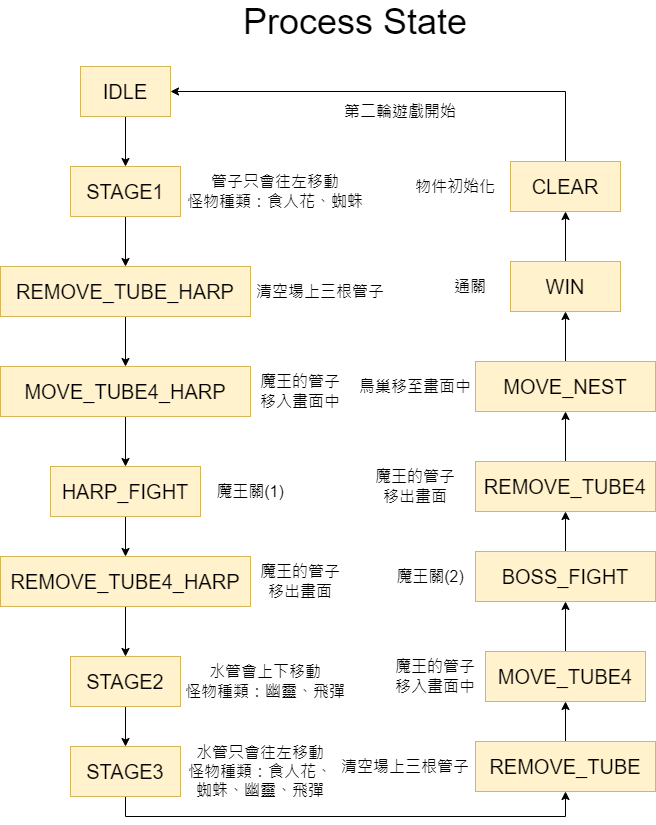

The diagram above was exported from draw.io. Its source (the exported page's mxGraphModel, read from the mxfile embedded in the PNG):
<mxGraphModel dx="1038" dy="649" grid="1" gridSize="10" guides="1" tooltips="1" connect="1" arrows="1" fold="1" page="1" pageScale="1" pageWidth="827" pageHeight="1169" math="0" shadow="0">
  <root>
    <mxCell id="0" />
    <mxCell id="1" parent="0" />
    <mxCell id="s1KlR2LUSwEaQ9gKOtsJ-1" value="&lt;font style=&quot;font-size: 36px&quot;&gt;Process State&lt;/font&gt;" style="text;html=1;strokeColor=none;fillColor=none;align=center;verticalAlign=middle;whiteSpace=wrap;rounded=0;" parent="1" vertex="1">
      <mxGeometry x="240" y="50" width="290" height="30" as="geometry" />
    </mxCell>
    <mxCell id="s1KlR2LUSwEaQ9gKOtsJ-20" value="" style="edgeStyle=orthogonalEdgeStyle;rounded=0;orthogonalLoop=1;jettySize=auto;html=1;fontSize=20;" parent="1" source="s1KlR2LUSwEaQ9gKOtsJ-3" target="s1KlR2LUSwEaQ9gKOtsJ-6" edge="1">
      <mxGeometry relative="1" as="geometry" />
    </mxCell>
    <mxCell id="s1KlR2LUSwEaQ9gKOtsJ-3" value="REMOVE_TUBE_HARP" style="text;html=1;strokeColor=#d6b656;fillColor=#fff2cc;align=center;verticalAlign=middle;whiteSpace=wrap;rounded=0;fontSize=20;" parent="1" vertex="1">
      <mxGeometry x="30" y="310" width="250" height="50" as="geometry" />
    </mxCell>
    <mxCell id="s1KlR2LUSwEaQ9gKOtsJ-18" value="" style="edgeStyle=orthogonalEdgeStyle;rounded=0;orthogonalLoop=1;jettySize=auto;html=1;fontSize=20;" parent="1" source="s1KlR2LUSwEaQ9gKOtsJ-4" target="s1KlR2LUSwEaQ9gKOtsJ-5" edge="1">
      <mxGeometry relative="1" as="geometry" />
    </mxCell>
    <mxCell id="s1KlR2LUSwEaQ9gKOtsJ-4" value="IDLE" style="text;html=1;strokeColor=#d6b656;fillColor=#fff2cc;align=center;verticalAlign=middle;whiteSpace=wrap;rounded=0;fontSize=20;" parent="1" vertex="1">
      <mxGeometry x="110" y="110" width="90" height="50" as="geometry" />
    </mxCell>
    <mxCell id="s1KlR2LUSwEaQ9gKOtsJ-19" value="" style="edgeStyle=orthogonalEdgeStyle;rounded=0;orthogonalLoop=1;jettySize=auto;html=1;fontSize=20;" parent="1" source="s1KlR2LUSwEaQ9gKOtsJ-5" target="s1KlR2LUSwEaQ9gKOtsJ-3" edge="1">
      <mxGeometry relative="1" as="geometry" />
    </mxCell>
    <mxCell id="s1KlR2LUSwEaQ9gKOtsJ-5" value="STAGE1" style="text;html=1;strokeColor=#d6b656;fillColor=#fff2cc;align=center;verticalAlign=middle;whiteSpace=wrap;rounded=0;fontSize=20;" parent="1" vertex="1">
      <mxGeometry x="100" y="210" width="110" height="50" as="geometry" />
    </mxCell>
    <mxCell id="s1KlR2LUSwEaQ9gKOtsJ-21" value="" style="edgeStyle=orthogonalEdgeStyle;rounded=0;orthogonalLoop=1;jettySize=auto;html=1;fontSize=20;" parent="1" source="s1KlR2LUSwEaQ9gKOtsJ-6" target="s1KlR2LUSwEaQ9gKOtsJ-7" edge="1">
      <mxGeometry relative="1" as="geometry" />
    </mxCell>
    <mxCell id="s1KlR2LUSwEaQ9gKOtsJ-6" value="MOVE_TUBE4_HARP" style="text;html=1;strokeColor=#d6b656;fillColor=#fff2cc;align=center;verticalAlign=middle;whiteSpace=wrap;rounded=0;fontSize=20;" parent="1" vertex="1">
      <mxGeometry x="30" y="410" width="250" height="50" as="geometry" />
    </mxCell>
    <mxCell id="s1KlR2LUSwEaQ9gKOtsJ-22" value="" style="edgeStyle=orthogonalEdgeStyle;rounded=0;orthogonalLoop=1;jettySize=auto;html=1;fontSize=20;" parent="1" source="s1KlR2LUSwEaQ9gKOtsJ-7" target="s1KlR2LUSwEaQ9gKOtsJ-8" edge="1">
      <mxGeometry relative="1" as="geometry" />
    </mxCell>
    <mxCell id="s1KlR2LUSwEaQ9gKOtsJ-7" value="HARP_FIGHT" style="text;html=1;strokeColor=#d6b656;fillColor=#fff2cc;align=center;verticalAlign=middle;whiteSpace=wrap;rounded=0;fontSize=20;" parent="1" vertex="1">
      <mxGeometry x="80" y="510" width="150" height="50" as="geometry" />
    </mxCell>
    <mxCell id="s1KlR2LUSwEaQ9gKOtsJ-23" value="" style="edgeStyle=orthogonalEdgeStyle;rounded=0;orthogonalLoop=1;jettySize=auto;html=1;fontSize=20;" parent="1" source="s1KlR2LUSwEaQ9gKOtsJ-8" target="s1KlR2LUSwEaQ9gKOtsJ-9" edge="1">
      <mxGeometry relative="1" as="geometry" />
    </mxCell>
    <mxCell id="s1KlR2LUSwEaQ9gKOtsJ-8" value="REMOVE_TUBE4_HARP" style="text;html=1;strokeColor=#d6b656;fillColor=#fff2cc;align=center;verticalAlign=middle;whiteSpace=wrap;rounded=0;fontSize=20;" parent="1" vertex="1">
      <mxGeometry x="30" y="600" width="250" height="50" as="geometry" />
    </mxCell>
    <mxCell id="s1KlR2LUSwEaQ9gKOtsJ-24" value="" style="edgeStyle=orthogonalEdgeStyle;rounded=0;orthogonalLoop=1;jettySize=auto;html=1;fontSize=20;" parent="1" source="s1KlR2LUSwEaQ9gKOtsJ-9" target="s1KlR2LUSwEaQ9gKOtsJ-10" edge="1">
      <mxGeometry relative="1" as="geometry" />
    </mxCell>
    <mxCell id="s1KlR2LUSwEaQ9gKOtsJ-9" value="STAGE2" style="text;html=1;strokeColor=#d6b656;fillColor=#fff2cc;align=center;verticalAlign=middle;whiteSpace=wrap;rounded=0;fontSize=20;" parent="1" vertex="1">
      <mxGeometry x="100" y="700" width="110" height="50" as="geometry" />
    </mxCell>
    <mxCell id="s1KlR2LUSwEaQ9gKOtsJ-33" style="edgeStyle=orthogonalEdgeStyle;rounded=0;orthogonalLoop=1;jettySize=auto;html=1;entryX=0.5;entryY=1;entryDx=0;entryDy=0;fontSize=20;exitX=0.5;exitY=1;exitDx=0;exitDy=0;" parent="1" source="s1KlR2LUSwEaQ9gKOtsJ-10" target="s1KlR2LUSwEaQ9gKOtsJ-11" edge="1">
      <mxGeometry relative="1" as="geometry" />
    </mxCell>
    <mxCell id="s1KlR2LUSwEaQ9gKOtsJ-10" value="STAGE3" style="text;html=1;strokeColor=#d6b656;fillColor=#fff2cc;align=center;verticalAlign=middle;whiteSpace=wrap;rounded=0;fontSize=20;" parent="1" vertex="1">
      <mxGeometry x="100" y="790" width="110" height="50" as="geometry" />
    </mxCell>
    <mxCell id="s1KlR2LUSwEaQ9gKOtsJ-26" value="" style="edgeStyle=orthogonalEdgeStyle;rounded=0;orthogonalLoop=1;jettySize=auto;html=1;fontSize=20;" parent="1" source="s1KlR2LUSwEaQ9gKOtsJ-11" target="s1KlR2LUSwEaQ9gKOtsJ-12" edge="1">
      <mxGeometry relative="1" as="geometry" />
    </mxCell>
    <mxCell id="s1KlR2LUSwEaQ9gKOtsJ-11" value="REMOVE_TUBE" style="text;html=1;strokeColor=#d6b656;fillColor=#fff2cc;align=center;verticalAlign=middle;whiteSpace=wrap;rounded=0;fontSize=20;" parent="1" vertex="1">
      <mxGeometry x="505" y="785" width="180" height="50" as="geometry" />
    </mxCell>
    <mxCell id="s1KlR2LUSwEaQ9gKOtsJ-27" value="" style="edgeStyle=orthogonalEdgeStyle;rounded=0;orthogonalLoop=1;jettySize=auto;html=1;fontSize=20;" parent="1" source="s1KlR2LUSwEaQ9gKOtsJ-12" target="s1KlR2LUSwEaQ9gKOtsJ-13" edge="1">
      <mxGeometry relative="1" as="geometry" />
    </mxCell>
    <mxCell id="s1KlR2LUSwEaQ9gKOtsJ-12" value="MOVE_TUBE4" style="text;html=1;strokeColor=#d6b656;fillColor=#fff2cc;align=center;verticalAlign=middle;whiteSpace=wrap;rounded=0;fontSize=20;" parent="1" vertex="1">
      <mxGeometry x="515" y="695" width="160" height="50" as="geometry" />
    </mxCell>
    <mxCell id="s1KlR2LUSwEaQ9gKOtsJ-28" value="" style="edgeStyle=orthogonalEdgeStyle;rounded=0;orthogonalLoop=1;jettySize=auto;html=1;fontSize=20;" parent="1" source="s1KlR2LUSwEaQ9gKOtsJ-13" target="s1KlR2LUSwEaQ9gKOtsJ-14" edge="1">
      <mxGeometry relative="1" as="geometry" />
    </mxCell>
    <mxCell id="s1KlR2LUSwEaQ9gKOtsJ-13" value="BOSS_FIGHT" style="text;html=1;strokeColor=#d6b656;fillColor=#fff2cc;align=center;verticalAlign=middle;whiteSpace=wrap;rounded=0;fontSize=20;" parent="1" vertex="1">
      <mxGeometry x="505" y="595" width="180" height="50" as="geometry" />
    </mxCell>
    <mxCell id="s1KlR2LUSwEaQ9gKOtsJ-29" value="" style="edgeStyle=orthogonalEdgeStyle;rounded=0;orthogonalLoop=1;jettySize=auto;html=1;fontSize=20;" parent="1" source="s1KlR2LUSwEaQ9gKOtsJ-14" target="s1KlR2LUSwEaQ9gKOtsJ-15" edge="1">
      <mxGeometry relative="1" as="geometry" />
    </mxCell>
    <mxCell id="s1KlR2LUSwEaQ9gKOtsJ-14" value="REMOVE_TUBE4" style="text;html=1;strokeColor=#d6b656;fillColor=#fff2cc;align=center;verticalAlign=middle;whiteSpace=wrap;rounded=0;fontSize=20;" parent="1" vertex="1">
      <mxGeometry x="505" y="505" width="180" height="50" as="geometry" />
    </mxCell>
    <mxCell id="s1KlR2LUSwEaQ9gKOtsJ-30" value="" style="edgeStyle=orthogonalEdgeStyle;rounded=0;orthogonalLoop=1;jettySize=auto;html=1;fontSize=20;" parent="1" source="s1KlR2LUSwEaQ9gKOtsJ-15" target="s1KlR2LUSwEaQ9gKOtsJ-16" edge="1">
      <mxGeometry relative="1" as="geometry" />
    </mxCell>
    <mxCell id="s1KlR2LUSwEaQ9gKOtsJ-15" value="MOVE_NEST" style="text;html=1;strokeColor=#d6b656;fillColor=#fff2cc;align=center;verticalAlign=middle;whiteSpace=wrap;rounded=0;fontSize=20;" parent="1" vertex="1">
      <mxGeometry x="505" y="405" width="180" height="50" as="geometry" />
    </mxCell>
    <mxCell id="s1KlR2LUSwEaQ9gKOtsJ-31" value="" style="edgeStyle=orthogonalEdgeStyle;rounded=0;orthogonalLoop=1;jettySize=auto;html=1;fontSize=20;" parent="1" source="s1KlR2LUSwEaQ9gKOtsJ-16" target="s1KlR2LUSwEaQ9gKOtsJ-17" edge="1">
      <mxGeometry relative="1" as="geometry" />
    </mxCell>
    <mxCell id="s1KlR2LUSwEaQ9gKOtsJ-16" value="WIN" style="text;html=1;strokeColor=#d6b656;fillColor=#fff2cc;align=center;verticalAlign=middle;whiteSpace=wrap;rounded=0;fontSize=20;" parent="1" vertex="1">
      <mxGeometry x="540" y="305" width="110" height="50" as="geometry" />
    </mxCell>
    <mxCell id="s1KlR2LUSwEaQ9gKOtsJ-32" style="edgeStyle=orthogonalEdgeStyle;rounded=0;orthogonalLoop=1;jettySize=auto;html=1;entryX=1;entryY=0.5;entryDx=0;entryDy=0;fontSize=20;exitX=0.5;exitY=0;exitDx=0;exitDy=0;" parent="1" source="s1KlR2LUSwEaQ9gKOtsJ-17" target="s1KlR2LUSwEaQ9gKOtsJ-4" edge="1">
      <mxGeometry relative="1" as="geometry">
        <Array as="points">
          <mxPoint x="595" y="135" />
        </Array>
      </mxGeometry>
    </mxCell>
    <mxCell id="s1KlR2LUSwEaQ9gKOtsJ-17" value="CLEAR" style="text;html=1;strokeColor=#d6b656;fillColor=#fff2cc;align=center;verticalAlign=middle;whiteSpace=wrap;rounded=0;fontSize=20;" parent="1" vertex="1">
      <mxGeometry x="540" y="205" width="110" height="50" as="geometry" />
    </mxCell>
    <mxCell id="s1KlR2LUSwEaQ9gKOtsJ-35" value="管子只會往左移動&lt;br&gt;怪物種類：食人花、蜘蛛" style="text;html=1;strokeColor=none;fillColor=none;align=center;verticalAlign=middle;whiteSpace=wrap;rounded=0;fontSize=16;fontColor=#000000;" parent="1" vertex="1">
      <mxGeometry x="210" y="210" width="190" height="50" as="geometry" />
    </mxCell>
    <mxCell id="s1KlR2LUSwEaQ9gKOtsJ-36" value="清空場上三根管子" style="text;html=1;strokeColor=none;fillColor=none;align=center;verticalAlign=middle;whiteSpace=wrap;rounded=0;fontSize=16;fontColor=#000000;" parent="1" vertex="1">
      <mxGeometry x="280" y="315" width="140" height="40" as="geometry" />
    </mxCell>
    <mxCell id="s1KlR2LUSwEaQ9gKOtsJ-37" value="魔王的管子&lt;br&gt;移入畫面中" style="text;html=1;strokeColor=none;fillColor=none;align=center;verticalAlign=middle;whiteSpace=wrap;rounded=0;fontSize=16;fontColor=#000000;" parent="1" vertex="1">
      <mxGeometry x="280" y="415" width="100" height="40" as="geometry" />
    </mxCell>
    <mxCell id="s1KlR2LUSwEaQ9gKOtsJ-38" value="魔王關(1)" style="text;html=1;strokeColor=none;fillColor=none;align=center;verticalAlign=middle;whiteSpace=wrap;rounded=0;fontSize=16;fontColor=#000000;" parent="1" vertex="1">
      <mxGeometry x="240" y="515" width="80" height="40" as="geometry" />
    </mxCell>
    <mxCell id="s1KlR2LUSwEaQ9gKOtsJ-39" value="魔王的管子&lt;br&gt;移出畫面" style="text;html=1;strokeColor=none;fillColor=none;align=center;verticalAlign=middle;whiteSpace=wrap;rounded=0;fontSize=16;fontColor=#000000;" parent="1" vertex="1">
      <mxGeometry x="280" y="605" width="100" height="40" as="geometry" />
    </mxCell>
    <mxCell id="s1KlR2LUSwEaQ9gKOtsJ-40" value="水管會上下移動&lt;br&gt;怪物種類：幽靈、飛彈" style="text;html=1;strokeColor=none;fillColor=none;align=center;verticalAlign=middle;whiteSpace=wrap;rounded=0;fontSize=16;fontColor=#000000;" parent="1" vertex="1">
      <mxGeometry x="210" y="705" width="170" height="40" as="geometry" />
    </mxCell>
    <mxCell id="s1KlR2LUSwEaQ9gKOtsJ-41" value="水管只會往左移動&lt;br&gt;怪物種類：食人花、蜘蛛、幽靈、飛彈" style="text;html=1;strokeColor=none;fillColor=none;align=center;verticalAlign=middle;whiteSpace=wrap;rounded=0;fontSize=16;fontColor=#000000;" parent="1" vertex="1">
      <mxGeometry x="210" y="795" width="160" height="40" as="geometry" />
    </mxCell>
    <mxCell id="s1KlR2LUSwEaQ9gKOtsJ-42" value="清空場上三根管子" style="text;html=1;strokeColor=none;fillColor=none;align=center;verticalAlign=middle;whiteSpace=wrap;rounded=0;fontSize=16;fontColor=#000000;" parent="1" vertex="1">
      <mxGeometry x="365" y="790" width="140" height="40" as="geometry" />
    </mxCell>
    <mxCell id="s1KlR2LUSwEaQ9gKOtsJ-43" value="魔王的管子&lt;br&gt;移入畫面中" style="text;html=1;strokeColor=none;fillColor=none;align=center;verticalAlign=middle;whiteSpace=wrap;rounded=0;fontSize=16;fontColor=#000000;" parent="1" vertex="1">
      <mxGeometry x="420" y="700" width="90" height="40" as="geometry" />
    </mxCell>
    <mxCell id="s1KlR2LUSwEaQ9gKOtsJ-44" value="魔王關(2)" style="text;html=1;strokeColor=none;fillColor=none;align=center;verticalAlign=middle;whiteSpace=wrap;rounded=0;fontSize=16;fontColor=#000000;" parent="1" vertex="1">
      <mxGeometry x="420" y="600" width="80" height="40" as="geometry" />
    </mxCell>
    <mxCell id="s1KlR2LUSwEaQ9gKOtsJ-45" value="魔王的管子&lt;br&gt;移出畫面" style="text;html=1;strokeColor=none;fillColor=none;align=center;verticalAlign=middle;whiteSpace=wrap;rounded=0;fontSize=16;fontColor=#000000;" parent="1" vertex="1">
      <mxGeometry x="390" y="510" width="110" height="40" as="geometry" />
    </mxCell>
    <mxCell id="s1KlR2LUSwEaQ9gKOtsJ-46" value="鳥巢移至畫面中" style="text;html=1;strokeColor=none;fillColor=none;align=center;verticalAlign=middle;whiteSpace=wrap;rounded=0;fontSize=16;fontColor=#000000;" parent="1" vertex="1">
      <mxGeometry x="385" y="410" width="120" height="40" as="geometry" />
    </mxCell>
    <mxCell id="s1KlR2LUSwEaQ9gKOtsJ-47" value="通關" style="text;html=1;strokeColor=none;fillColor=none;align=center;verticalAlign=middle;whiteSpace=wrap;rounded=0;fontSize=16;fontColor=#000000;" parent="1" vertex="1">
      <mxGeometry x="460" y="310" width="80" height="40" as="geometry" />
    </mxCell>
    <mxCell id="s1KlR2LUSwEaQ9gKOtsJ-48" value="物件初始化" style="text;html=1;strokeColor=none;fillColor=none;align=center;verticalAlign=middle;whiteSpace=wrap;rounded=0;fontSize=16;fontColor=#000000;" parent="1" vertex="1">
      <mxGeometry x="425" y="210" width="120" height="40" as="geometry" />
    </mxCell>
    <mxCell id="s1KlR2LUSwEaQ9gKOtsJ-49" value="第二輪遊戲開始" style="text;html=1;strokeColor=none;fillColor=none;align=center;verticalAlign=middle;whiteSpace=wrap;rounded=0;fontSize=16;fontColor=#000000;" parent="1" vertex="1">
      <mxGeometry x="360" y="135" width="140" height="40" as="geometry" />
    </mxCell>
  </root>
</mxGraphModel>